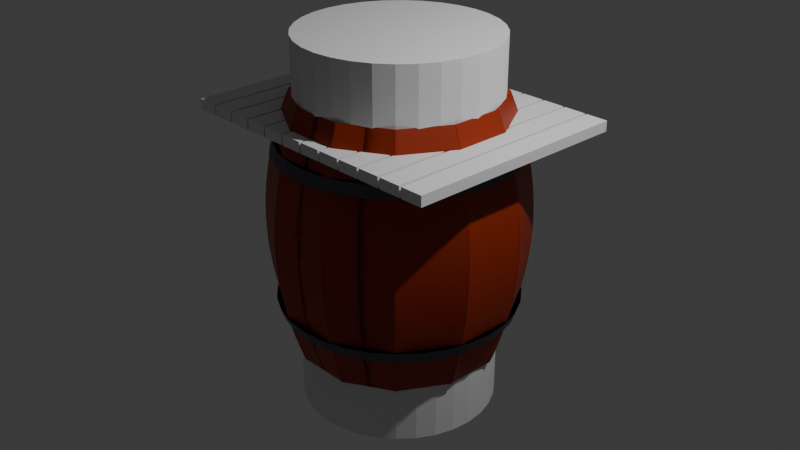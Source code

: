 # Source: Tonneau.blend  (saved by Blender 4.2.66; exported with 4.5.12 LTS)
import bpy
from mathutils import Matrix  # noqa: F401  (used for matrix-valued properties, if any)

bpy.ops.wm.read_factory_settings(use_empty=True)
scene = bpy.context.scene
scene.name = 'Scene'

# ---- collections
col_collection = bpy.data.collections.new('Collection'); scene.collection.children.link(col_collection)

# ---- materials (node trees are filled in below, after node groups)
mat_material = bpy.data.materials.new('Material')
mat_material.alpha_threshold = 0.0
mat_material.roughness = 0.5
mat_material.line_color = (0.0, 0.0, 0.0, 1.0)
mat_material_002 = bpy.data.materials.new('Material.002')
mat_material_001 = bpy.data.materials.new('Material.001')

# ---- material node trees
mat_material.use_nodes = True; mat_material.node_tree.nodes.clear()
_N = mat_material.node_tree.nodes; _L = mat_material.node_tree.links
n0 = _N.new('ShaderNodeOutputMaterial'); n0.name = 'Material Output'; n0.location = (300, 300)
n1 = _N.new('ShaderNodeBsdfPrincipled'); n1.name = 'Principled BSDF'; n1.location = (10, 300)
n1.inputs[0].default_value = (0.3185, 0.02416, 0.0006071, 1.0)
n1.inputs[3].default_value = 1.45
_L.new(n1.outputs[0], n0.inputs[0])
n0.is_active_output = True
mat_material_002.use_nodes = True; mat_material_002.node_tree.nodes.clear()
_N = mat_material_002.node_tree.nodes; _L = mat_material_002.node_tree.links
n0 = _N.new('ShaderNodeBsdfPrincipled'); n0.name = 'Principled BSDF'; n0.location = (10, 300)
n0.inputs[0].default_value = (0.3185, 0.02416, 0.0006071, 1.0)
n1 = _N.new('ShaderNodeOutputMaterial'); n1.name = 'Material Output'; n1.location = (300, 300)
_L.new(n0.outputs[0], n1.inputs[0])
n1.is_active_output = True
mat_material_001.use_nodes = True; mat_material_001.node_tree.nodes.clear()
_N = mat_material_001.node_tree.nodes; _L = mat_material_001.node_tree.links
n0 = _N.new('ShaderNodeBsdfPrincipled'); n0.name = 'Principled BSDF'; n0.location = (10, 300)
n0.inputs[0].default_value = (0.1282, 0.1213, 0.1548, 1.0)
n0.inputs[1].default_value = 80.0
n1 = _N.new('ShaderNodeOutputMaterial'); n1.name = 'Material Output'; n1.location = (300, 300)
_L.new(n0.outputs[0], n1.inputs[0])
n1.is_active_output = True

# ---- world
world_world = bpy.data.worlds.new('World'); scene.world = world_world
world_world.use_nodes = True; world_world.node_tree.nodes.clear()
_N = world_world.node_tree.nodes; _L = world_world.node_tree.links
n0 = _N.new('ShaderNodeOutputWorld'); n0.name = 'World Output'; n0.location = (300, 300)
n1 = _N.new('ShaderNodeBackground'); n1.name = 'Background'; n1.location = (10, 300)
n1.inputs[0].default_value = (0.05088, 0.05088, 0.05088, 1.0)
_L.new(n1.outputs[0], n0.inputs[0])
n0.is_active_output = True
world_world.color = (0.05088, 0.05088, 0.05088)
world_world.sun_shadow_jitter_overblur = 0.0

# ---- cameras
cam_camera = bpy.data.cameras.new('Camera')
cam_camera.clip_end = 100.0
cam_camera.ortho_scale = 7.314

# ---- lights
light_light = bpy.data.lights.new('Light', 'POINT')
light_light.energy = 1000.0
light_light.shadow_soft_size = 0.1

# ---- meshes
me_cube = bpy.data.meshes.new('Cube')
me_cube.from_pydata([(-0.2832, -1.225, 0.9043), (-0.2963, -1.221, -0.8865), (-0.2835, -1.305, 0.9051), (-0.2967, -1.305, -0.8868), (0.2832, -1.225, 0.9043), (0.2963, -1.221, -0.8865), (0.2835, -1.305, 0.9051), (0.2967, -1.305, -0.8868), (-0.2858, -1.224, 0.8764), (-0.2886, -1.223, 0.8487), (-0.2917, -1.222, 0.8208), (-0.2949, -1.221, 0.7926), (-0.2982, -1.221, 0.7641), (-0.3017, -1.22, 0.735), (-0.3052, -1.219, 0.7052), (-0.3088, -1.218, 0.6747), (-0.3124, -1.217, 0.6434), (-0.316, -1.216, 0.6112), (-0.3194, -1.215, 0.5781), (-0.3228, -1.214, 0.5441), (-0.3261, -1.213, 0.509), (-0.3292, -1.212, 0.4732), (-0.3323, -1.211, 0.437), (-0.3353, -1.21, 0.4005), (-0.3382, -1.209, 0.3636), (-0.3409, -1.208, 0.3264), (-0.3436, -1.208, 0.2888), (-0.346, -1.207, 0.2509), (-0.3482, -1.206, 0.2127), (-0.3501, -1.206, 0.1743), (-0.3517, -1.205, 0.1356), (-0.353, -1.205, 0.09682), (-0.3538, -1.205, 0.05797), (-0.3543, -1.205, 0.01914), (-0.3544, -1.205, -0.01958), (-0.3541, -1.205, -0.05813), (-0.3534, -1.205, -0.09641), (-0.3524, -1.205, -0.1344), (-0.3511, -1.206, -0.1719), (-0.3494, -1.206, -0.209), (-0.3474, -1.207, -0.2456), (-0.3452, -1.207, -0.2816), (-0.3428, -1.208, -0.317), (-0.3401, -1.209, -0.3518), (-0.3373, -1.21, -0.386), (-0.3343, -1.21, -0.4194), (-0.3312, -1.211, -0.4523), (-0.3281, -1.212, -0.4846), (-0.3249, -1.213, -0.5163), (-0.3217, -1.214, -0.5474), (-0.3185, -1.215, -0.578), (-0.3154, -1.216, -0.6081), (-0.3124, -1.217, -0.638), (-0.3095, -1.217, -0.6677), (-0.3068, -1.218, -0.6974), (-0.3043, -1.219, -0.7272), (-0.3021, -1.219, -0.7574), (-0.3002, -1.22, -0.7882), (-0.2985, -1.22, -0.8198), (-0.2973, -1.221, -0.8525), (0.2976, -1.305, -0.8529), (0.299, -1.305, -0.8203), (0.3006, -1.305, -0.7888), (0.3026, -1.305, -0.7581), (0.3049, -1.305, -0.7279), (0.3074, -1.305, -0.6982), (0.3102, -1.305, -0.6685), (0.3131, -1.305, -0.6389), (0.3162, -1.305, -0.6091), (0.3193, -1.305, -0.5789), (0.3226, -1.305, -0.5484), (0.3258, -1.305, -0.5172), (0.329, -1.305, -0.4855), (0.3322, -1.305, -0.4532), (0.3353, -1.305, -0.4203), (0.3384, -1.305, -0.3868), (0.3413, -1.305, -0.3526), (0.344, -1.305, -0.3178), (0.3465, -1.305, -0.2823), (0.3487, -1.305, -0.2462), (0.3507, -1.305, -0.2095), (0.3524, -1.305, -0.1723), (0.3538, -1.305, -0.1347), (0.3549, -1.305, -0.09664), (0.3556, -1.305, -0.05825), (0.3559, -1.305, -0.0196), (0.3558, -1.305, 0.01923), (0.3553, -1.305, 0.05817), (0.3545, -1.305, 0.09713), (0.3532, -1.305, 0.136), (0.3515, -1.305, 0.1748), (0.3495, -1.305, 0.2133), (0.3473, -1.305, 0.2516), (0.3448, -1.305, 0.2895), (0.3421, -1.305, 0.3272), (0.3393, -1.305, 0.3645), (0.3363, -1.305, 0.4014), (0.3333, -1.305, 0.438), (0.3302, -1.305, 0.4742), (0.327, -1.305, 0.5101), (0.3237, -1.305, 0.5451), (0.3203, -1.305, 0.5792), (0.3167, -1.305, 0.6124), (0.3131, -1.305, 0.6446), (0.3095, -1.305, 0.6759), (0.3059, -1.305, 0.7064), (0.3023, -1.305, 0.7361), (0.2988, -1.305, 0.7652), (0.2954, -1.305, 0.7937), (0.2921, -1.305, 0.8218), (0.289, -1.305, 0.8496), (0.2862, -1.305, 0.8773), (-0.2862, -1.305, 0.8773), (-0.289, -1.305, 0.8496), (-0.2921, -1.305, 0.8218), (-0.2954, -1.305, 0.7937), (-0.2988, -1.305, 0.7652), (-0.3023, -1.305, 0.7361), (-0.3059, -1.305, 0.7064), (-0.3095, -1.305, 0.6759), (-0.3131, -1.305, 0.6446), (-0.3167, -1.305, 0.6124), (-0.3203, -1.305, 0.5792), (-0.3237, -1.305, 0.5451), (-0.327, -1.305, 0.5101), (-0.3302, -1.305, 0.4742), (-0.3333, -1.305, 0.438), (-0.3363, -1.305, 0.4014), (-0.3393, -1.305, 0.3645), (-0.3421, -1.305, 0.3272), (-0.3448, -1.305, 0.2895), (-0.3473, -1.305, 0.2516), (-0.3495, -1.305, 0.2133), (-0.3515, -1.305, 0.1748), (-0.3532, -1.305, 0.136), (-0.3545, -1.305, 0.09713), (-0.3553, -1.305, 0.05817), (-0.3558, -1.305, 0.01923), (-0.3559, -1.305, -0.0196), (-0.3556, -1.305, -0.05825), (-0.3549, -1.305, -0.09664), (-0.3538, -1.305, -0.1347), (-0.3524, -1.305, -0.1723), (-0.3507, -1.305, -0.2095), (-0.3487, -1.305, -0.2462), (-0.3465, -1.305, -0.2823), (-0.344, -1.305, -0.3178), (-0.3413, -1.305, -0.3526), (-0.3384, -1.305, -0.3868), (-0.3353, -1.305, -0.4203), (-0.3322, -1.305, -0.4532), (-0.329, -1.305, -0.4855), (-0.3258, -1.305, -0.5172), (-0.3226, -1.305, -0.5484), (-0.3193, -1.305, -0.5789), (-0.3162, -1.305, -0.6091), (-0.3131, -1.305, -0.6389), (-0.3102, -1.305, -0.6685), (-0.3074, -1.305, -0.6982), (-0.3049, -1.305, -0.7279), (-0.3026, -1.305, -0.7581), (-0.3006, -1.305, -0.7888), (-0.299, -1.305, -0.8203), (-0.2976, -1.305, -0.8529), (0.2858, -1.224, 0.8764), (0.2886, -1.223, 0.8487), (0.2917, -1.222, 0.8208), (0.2949, -1.221, 0.7926), (0.2982, -1.221, 0.7641), (0.3017, -1.22, 0.735), (0.3052, -1.219, 0.7052), (0.3088, -1.218, 0.6747), (0.3124, -1.217, 0.6434), (0.316, -1.216, 0.6112), (0.3194, -1.215, 0.5781), (0.3228, -1.214, 0.5441), (0.3261, -1.213, 0.509), (0.3292, -1.212, 0.4732), (0.3323, -1.211, 0.437), (0.3353, -1.21, 0.4005), (0.3382, -1.209, 0.3636), (0.3409, -1.208, 0.3264), (0.3436, -1.208, 0.2888), (0.346, -1.207, 0.2509), (0.3482, -1.206, 0.2127), (0.3501, -1.206, 0.1743), (0.3517, -1.205, 0.1356), (0.353, -1.205, 0.09682), (0.3538, -1.205, 0.05797), (0.3543, -1.205, 0.01914), (0.3544, -1.205, -0.01958), (0.3541, -1.205, -0.05813), (0.3534, -1.205, -0.09641), (0.3524, -1.205, -0.1344), (0.3511, -1.206, -0.1719), (0.3494, -1.206, -0.209), (0.3474, -1.207, -0.2456), (0.3452, -1.207, -0.2816), (0.3428, -1.208, -0.317), (0.3401, -1.209, -0.3518), (0.3373, -1.21, -0.386), (0.3343, -1.21, -0.4194), (0.3312, -1.211, -0.4523), (0.3281, -1.212, -0.4846), (0.3249, -1.213, -0.5163), (0.3217, -1.214, -0.5474), (0.3185, -1.215, -0.578), (0.3154, -1.216, -0.6081), (0.3124, -1.217, -0.638), (0.3095, -1.217, -0.6677), (0.3068, -1.218, -0.6974), (0.3043, -1.219, -0.7272), (0.3021, -1.219, -0.7574), (0.3002, -1.22, -0.7882), (0.2985, -1.22, -0.8198), (0.2973, -1.221, -0.8525)], [], [(0, 4, 6, 2), (112, 2, 6, 111), (111, 6, 4, 164), (5, 1, 3, 7), (8, 0, 2, 112), (164, 4, 0, 8), (5, 215, 59, 1), (215, 214, 58, 59), (214, 213, 57, 58), (213, 212, 56, 57), (212, 211, 55, 56), (211, 210, 54, 55), (210, 209, 53, 54), (209, 208, 52, 53), (208, 207, 51, 52), (207, 206, 50, 51), (206, 205, 49, 50), (205, 204, 48, 49), (204, 203, 47, 48), (203, 202, 46, 47), (202, 201, 45, 46), (201, 200, 44, 45), (200, 199, 43, 44), (199, 198, 42, 43), (198, 197, 41, 42), (197, 196, 40, 41), (196, 195, 39, 40), (195, 194, 38, 39), (194, 193, 37, 38), (193, 192, 36, 37), (192, 191, 35, 36), (191, 190, 34, 35), (190, 189, 33, 34), (189, 188, 32, 33), (188, 187, 31, 32), (187, 186, 30, 31), (186, 185, 29, 30), (185, 184, 28, 29), (184, 183, 27, 28), (183, 182, 26, 27), (182, 181, 25, 26), (181, 180, 24, 25), (180, 179, 23, 24), (179, 178, 22, 23), (178, 177, 21, 22), (177, 176, 20, 21), (176, 175, 19, 20), (175, 174, 18, 19), (174, 173, 17, 18), (173, 172, 16, 17), (172, 171, 15, 16), (171, 170, 14, 15), (170, 169, 13, 14), (169, 168, 12, 13), (168, 167, 11, 12), (167, 166, 10, 11), (166, 165, 9, 10), (165, 164, 8, 9), (1, 59, 163, 3), (59, 58, 162, 163), (58, 57, 161, 162), (57, 56, 160, 161), (56, 55, 159, 160), (55, 54, 158, 159), (54, 53, 157, 158), (53, 52, 156, 157), (52, 51, 155, 156), (51, 50, 154, 155), (50, 49, 153, 154), (49, 48, 152, 153), (48, 47, 151, 152), (47, 46, 150, 151), (46, 45, 149, 150), (45, 44, 148, 149), (44, 43, 147, 148), (43, 42, 146, 147), (42, 41, 145, 146), (41, 40, 144, 145), (40, 39, 143, 144), (39, 38, 142, 143), (38, 37, 141, 142), (37, 36, 140, 141), (36, 35, 139, 140), (35, 34, 138, 139), (34, 33, 137, 138), (33, 32, 136, 137), (32, 31, 135, 136), (31, 30, 134, 135), (30, 29, 133, 134), (29, 28, 132, 133), (28, 27, 131, 132), (27, 26, 130, 131), (26, 25, 129, 130), (25, 24, 128, 129), (24, 23, 127, 128), (23, 22, 126, 127), (22, 21, 125, 126), (21, 20, 124, 125), (20, 19, 123, 124), (19, 18, 122, 123), (18, 17, 121, 122), (17, 16, 120, 121), (16, 15, 119, 120), (15, 14, 118, 119), (14, 13, 117, 118), (13, 12, 116, 117), (12, 11, 115, 116), (11, 10, 114, 115), (10, 9, 113, 114), (9, 8, 112, 113), (7, 60, 215, 5), (60, 61, 214, 215), (61, 62, 213, 214), (62, 63, 212, 213), (63, 64, 211, 212), (64, 65, 210, 211), (65, 66, 209, 210), (66, 67, 208, 209), (67, 68, 207, 208), (68, 69, 206, 207), (69, 70, 205, 206), (70, 71, 204, 205), (71, 72, 203, 204), (72, 73, 202, 203), (73, 74, 201, 202), (74, 75, 200, 201), (75, 76, 199, 200), (76, 77, 198, 199), (77, 78, 197, 198), (78, 79, 196, 197), (79, 80, 195, 196), (80, 81, 194, 195), (81, 82, 193, 194), (82, 83, 192, 193), (83, 84, 191, 192), (84, 85, 190, 191), (85, 86, 189, 190), (86, 87, 188, 189), (87, 88, 187, 188), (88, 89, 186, 187), (89, 90, 185, 186), (90, 91, 184, 185), (91, 92, 183, 184), (92, 93, 182, 183), (93, 94, 181, 182), (94, 95, 180, 181), (95, 96, 179, 180), (96, 97, 178, 179), (97, 98, 177, 178), (98, 99, 176, 177), (99, 100, 175, 176), (100, 101, 174, 175), (101, 102, 173, 174), (102, 103, 172, 173), (103, 104, 171, 172), (104, 105, 170, 171), (105, 106, 169, 170), (106, 107, 168, 169), (107, 108, 167, 168), (108, 109, 166, 167), (109, 110, 165, 166), (110, 111, 164, 165), (3, 163, 60, 7), (163, 162, 61, 60), (162, 161, 62, 61), (161, 160, 63, 62), (160, 159, 64, 63), (159, 158, 65, 64), (158, 157, 66, 65), (157, 156, 67, 66), (156, 155, 68, 67), (155, 154, 69, 68), (154, 153, 70, 69), (153, 152, 71, 70), (152, 151, 72, 71), (151, 150, 73, 72), (150, 149, 74, 73), (149, 148, 75, 74), (148, 147, 76, 75), (147, 146, 77, 76), (146, 145, 78, 77), (145, 144, 79, 78), (144, 143, 80, 79), (143, 142, 81, 80), (142, 141, 82, 81), (141, 140, 83, 82), (140, 139, 84, 83), (139, 138, 85, 84), (138, 137, 86, 85), (137, 136, 87, 86), (136, 135, 88, 87), (135, 134, 89, 88), (134, 133, 90, 89), (133, 132, 91, 90), (132, 131, 92, 91), (131, 130, 93, 92), (130, 129, 94, 93), (129, 128, 95, 94), (128, 127, 96, 95), (127, 126, 97, 96), (126, 125, 98, 97), (125, 124, 99, 98), (124, 123, 100, 99), (123, 122, 101, 100), (122, 121, 102, 101), (121, 120, 103, 102), (120, 119, 104, 103), (119, 118, 105, 104), (118, 117, 106, 105), (117, 116, 107, 106), (116, 115, 108, 107), (115, 114, 109, 108), (114, 113, 110, 109), (113, 112, 111, 110)])
_uv = me_cube.uv_layers.new(name='UVMap')
_uv.uv.foreach_set('vector', [0.625, 0.5, 0.875, 0.5, 0.875, 0.75, 0.625, 0.75, 0.6203, 0.75, 0.625, 0.75, 0.625, 1.0, 0.6203, 1.0, 0.6203, 0.0, 0.625, 0.0, 0.625, 0.25, 0.6203, 0.25, 0.125, 0.5, 0.375, 0.5, 0.375, 0.75, 0.125, 0.75, 0.6203, 0.5, 0.625, 0.5, 0.625, 0.75, 0.6203, 0.75, 0.6203, 0.25, 0.625, 0.25, 0.625, 0.5, 0.6203, 0.5, 0.375, 0.25, 0.3797, 0.25, 0.3797, 0.5, 0.375, 0.5, 0.3797, 0.25, 0.3844, 0.25, 0.3844, 0.5, 0.3797, 0.5, 0.3844, 0.25, 0.3892, 0.25, 0.3892, 0.5, 0.3844, 0.5, 0.3892, 0.25, 0.3939, 0.25, 0.3939, 0.5, 0.3892, 0.5, 0.3939, 0.25, 0.3986, 0.25, 0.3986, 0.5, 0.3939, 0.5, 0.3986, 0.25, 0.4033, 0.25, 0.4033, 0.5, 0.3986, 0.5, 0.4033, 0.25, 0.408, 0.25, 0.408, 0.5, 0.4033, 0.5, 0.408, 0.25, 0.4127, 0.25, 0.4127, 0.5, 0.408, 0.5, 0.4127, 0.25, 0.4175, 0.25, 0.4175, 0.5, 0.4127, 0.5, 0.4175, 0.25, 0.4222, 0.25, 0.4222, 0.5, 0.4175, 0.5, 0.4222, 0.25, 0.4269, 0.25, 0.4269, 0.5, 0.4222, 0.5, 0.4269, 0.25, 0.4316, 0.25, 0.4316, 0.5, 0.4269, 0.5, 0.4316, 0.25, 0.4363, 0.25, 0.4363, 0.5, 0.4316, 0.5, 0.4363, 0.25, 0.441, 0.25, 0.441, 0.5, 0.4363, 0.5, 0.441, 0.25, 0.4458, 0.25, 0.4458, 0.5, 0.441, 0.5, 0.4458, 0.25, 0.4505, 0.25, 0.4505, 0.5, 0.4458, 0.5, 0.4505, 0.25, 0.4552, 0.25, 0.4552, 0.5, 0.4505, 0.5, 0.4552, 0.25, 0.4599, 0.25, 0.4599, 0.5, 0.4552, 0.5, 0.4599, 0.25, 0.4646, 0.25, 0.4646, 0.5, 0.4599, 0.5, 0.4646, 0.25, 0.4693, 0.25, 0.4693, 0.5, 0.4646, 0.5, 0.4693, 0.25, 0.4741, 0.25, 0.4741, 0.5, 0.4693, 0.5, 0.4741, 0.25, 0.4788, 0.25, 0.4788, 0.5, 0.4741, 0.5, 0.4788, 0.25, 0.4835, 0.25, 0.4835, 0.5, 0.4788, 0.5, 0.4835, 0.25, 0.4882, 0.25, 0.4882, 0.5, 0.4835, 0.5, 0.4882, 0.25, 0.4929, 0.25, 0.4929, 0.5, 0.4882, 0.5, 0.4929, 0.25, 0.4976, 0.25, 0.4976, 0.5, 0.4929, 0.5, 0.4976, 0.25, 0.5024, 0.25, 0.5024, 0.5, 0.4976, 0.5, 0.5024, 0.25, 0.5071, 0.25, 0.5071, 0.5, 0.5024, 0.5, 0.5071, 0.25, 0.5118, 0.25, 0.5118, 0.5, 0.5071, 0.5, 0.5118, 0.25, 0.5165, 0.25, 0.5165, 0.5, 0.5118, 0.5, 0.5165, 0.25, 0.5212, 0.25, 0.5212, 0.5, 0.5165, 0.5, 0.5212, 0.25, 0.5259, 0.25, 0.5259, 0.5, 0.5212, 0.5, 0.5259, 0.25, 0.5307, 0.25, 0.5307, 0.5, 0.5259, 0.5, 0.5307, 0.25, 0.5354, 0.25, 0.5354, 0.5, 0.5307, 0.5, 0.5354, 0.25, 0.5401, 0.25, 0.5401, 0.5, 0.5354, 0.5, 0.5401, 0.25, 0.5448, 0.25, 0.5448, 0.5, 0.5401, 0.5, 0.5448, 0.25, 0.5495, 0.25, 0.5495, 0.5, 0.5448, 0.5, 0.5495, 0.25, 0.5542, 0.25, 0.5542, 0.5, 0.5495, 0.5, 0.5542, 0.25, 0.559, 0.25, 0.559, 0.5, 0.5542, 0.5, 0.559, 0.25, 0.5637, 0.25, 0.5637, 0.5, 0.559, 0.5, 0.5637, 0.25, 0.5684, 0.25, 0.5684, 0.5, 0.5637, 0.5, 0.5684, 0.25, 0.5731, 0.25, 0.5731, 0.5, 0.5684, 0.5, 0.5731, 0.25, 0.5778, 0.25, 0.5778, 0.5, 0.5731, 0.5, 0.5778, 0.25, 0.5825, 0.25, 0.5825, 0.5, 0.5778, 0.5, 0.5825, 0.25, 0.5873, 0.25, 0.5873, 0.5, 0.5825, 0.5, 0.5873, 0.25, 0.592, 0.25, 0.592, 0.5, 0.5873, 0.5, 0.592, 0.25, 0.5967, 0.25, 0.5967, 0.5, 0.592, 0.5, 0.5967, 0.25, 0.6014, 0.25, 0.6014, 0.5, 0.5967, 0.5, 0.6014, 0.25, 0.6061, 0.25, 0.6061, 0.5, 0.6014, 0.5, 0.6061, 0.25, 0.6108, 0.25, 0.6108, 0.5, 0.6061, 0.5, 0.6108, 0.25, 0.6156, 0.25, 0.6156, 0.5, 0.6108, 0.5, 0.6156, 0.25, 0.6203, 0.25, 0.6203, 0.5, 0.6156, 0.5, 0.375, 0.5, 0.3797, 0.5, 0.3797, 0.75, 0.375, 0.75, 0.3797, 0.5, 0.3844, 0.5, 0.3844, 0.75, 0.3797, 0.75, 0.3844, 0.5, 0.3892, 0.5, 0.3892, 0.75, 0.3844, 0.75, 0.3892, 0.5, 0.3939, 0.5, 0.3939, 0.75, 0.3892, 0.75, 0.3939, 0.5, 0.3986, 0.5, 0.3986, 0.75, 0.3939, 0.75, 0.3986, 0.5, 0.4033, 0.5, 0.4033, 0.75, 0.3986, 0.75, 0.4033, 0.5, 0.408, 0.5, 0.408, 0.75, 0.4033, 0.75, 0.408, 0.5, 0.4127, 0.5, 0.4127, 0.75, 0.408, 0.75, 0.4127, 0.5, 0.4175, 0.5, 0.4175, 0.75, 0.4127, 0.75, 0.4175, 0.5, 0.4222, 0.5, 0.4222, 0.75, 0.4175, 0.75, 0.4222, 0.5, 0.4269, 0.5, 0.4269, 0.75, 0.4222, 0.75, 0.4269, 0.5, 0.4316, 0.5, 0.4316, 0.75, 0.4269, 0.75, 0.4316, 0.5, 0.4363, 0.5, 0.4363, 0.75, 0.4316, 0.75, 0.4363, 0.5, 0.441, 0.5, 0.441, 0.75, 0.4363, 0.75, 0.441, 0.5, 0.4458, 0.5, 0.4458, 0.75, 0.441, 0.75, 0.4458, 0.5, 0.4505, 0.5, 0.4505, 0.75, 0.4458, 0.75, 0.4505, 0.5, 0.4552, 0.5, 0.4552, 0.75, 0.4505, 0.75, 0.4552, 0.5, 0.4599, 0.5, 0.4599, 0.75, 0.4552, 0.75, 0.4599, 0.5, 0.4646, 0.5, 0.4646, 0.75, 0.4599, 0.75, 0.4646, 0.5, 0.4693, 0.5, 0.4693, 0.75, 0.4646, 0.75, 0.4693, 0.5, 0.4741, 0.5, 0.4741, 0.75, 0.4693, 0.75, 0.4741, 0.5, 0.4788, 0.5, 0.4788, 0.75, 0.4741, 0.75, 0.4788, 0.5, 0.4835, 0.5, 0.4835, 0.75, 0.4788, 0.75, 0.4835, 0.5, 0.4882, 0.5, 0.4882, 0.75, 0.4835, 0.75, 0.4882, 0.5, 0.4929, 0.5, 0.4929, 0.75, 0.4882, 0.75, 0.4929, 0.5, 0.4976, 0.5, 0.4976, 0.75, 0.4929, 0.75, 0.4976, 0.5, 0.5024, 0.5, 0.5024, 0.75, 0.4976, 0.75, 0.5024, 0.5, 0.5071, 0.5, 0.5071, 0.75, 0.5024, 0.75, 0.5071, 0.5, 0.5118, 0.5, 0.5118, 0.75, 0.5071, 0.75, 0.5118, 0.5, 0.5165, 0.5, 0.5165, 0.75, 0.5118, 0.75, 0.5165, 0.5, 0.5212, 0.5, 0.5212, 0.75, 0.5165, 0.75, 0.5212, 0.5, 0.5259, 0.5, 0.5259, 0.75, 0.5212, 0.75, 0.5259, 0.5, 0.5307, 0.5, 0.5307, 0.75, 0.5259, 0.75, 0.5307, 0.5, 0.5354, 0.5, 0.5354, 0.75, 0.5307, 0.75, 0.5354, 0.5, 0.5401, 0.5, 0.5401, 0.75, 0.5354, 0.75, 0.5401, 0.5, 0.5448, 0.5, 0.5448, 0.75, 0.5401, 0.75, 0.5448, 0.5, 0.5495, 0.5, 0.5495, 0.75, 0.5448, 0.75, 0.5495, 0.5, 0.5542, 0.5, 0.5542, 0.75, 0.5495, 0.75, 0.5542, 0.5, 0.559, 0.5, 0.559, 0.75, 0.5542, 0.75, 0.559, 0.5, 0.5637, 0.5, 0.5637, 0.75, 0.559, 0.75, 0.5637, 0.5, 0.5684, 0.5, 0.5684, 0.75, 0.5637, 0.75, 0.5684, 0.5, 0.5731, 0.5, 0.5731, 0.75, 0.5684, 0.75, 0.5731, 0.5, 0.5778, 0.5, 0.5778, 0.75, 0.5731, 0.75, 0.5778, 0.5, 0.5825, 0.5, 0.5825, 0.75, 0.5778, 0.75, 0.5825, 0.5, 0.5873, 0.5, 0.5873, 0.75, 0.5825, 0.75, 0.5873, 0.5, 0.592, 0.5, 0.592, 0.75, 0.5873, 0.75, 0.592, 0.5, 0.5967, 0.5, 0.5967, 0.75, 0.592, 0.75, 0.5967, 0.5, 0.6014, 0.5, 0.6014, 0.75, 0.5967, 0.75, 0.6014, 0.5, 0.6061, 0.5, 0.6061, 0.75, 0.6014, 0.75, 0.6061, 0.5, 0.6108, 0.5, 0.6108, 0.75, 0.6061, 0.75, 0.6108, 0.5, 0.6156, 0.5, 0.6156, 0.75, 0.6108, 0.75, 0.6156, 0.5, 0.6203, 0.5, 0.6203, 0.75, 0.6156, 0.75, 0.375, 0.0, 0.3797, 0.0, 0.3797, 0.25, 0.375, 0.25, 0.3797, 0.0, 0.3844, 0.0, 0.3844, 0.25, 0.3797, 0.25, 0.3844, 0.0, 0.3892, 0.0, 0.3892, 0.25, 0.3844, 0.25, 0.3892, 0.0, 0.3939, 0.0, 0.3939, 0.25, 0.3892, 0.25, 0.3939, 0.0, 0.3986, 0.0, 0.3986, 0.25, 0.3939, 0.25, 0.3986, 0.0, 0.4033, 0.0, 0.4033, 0.25, 0.3986, 0.25, 0.4033, 0.0, 0.408, 0.0, 0.408, 0.25, 0.4033, 0.25, 0.408, 0.0, 0.4127, 0.0, 0.4127, 0.25, 0.408, 0.25, 0.4127, 0.0, 0.4175, 0.0, 0.4175, 0.25, 0.4127, 0.25, 0.4175, 0.0, 0.4222, 0.0, 0.4222, 0.25, 0.4175, 0.25, 0.4222, 0.0, 0.4269, 0.0, 0.4269, 0.25, 0.4222, 0.25, 0.4269, 0.0, 0.4316, 0.0, 0.4316, 0.25, 0.4269, 0.25, 0.4316, 0.0, 0.4363, 0.0, 0.4363, 0.25, 0.4316, 0.25, 0.4363, 0.0, 0.441, 0.0, 0.441, 0.25, 0.4363, 0.25, 0.441, 0.0, 0.4458, 0.0, 0.4458, 0.25, 0.441, 0.25, 0.4458, 0.0, 0.4505, 0.0, 0.4505, 0.25, 0.4458, 0.25, 0.4505, 0.0, 0.4552, 0.0, 0.4552, 0.25, 0.4505, 0.25, 0.4552, 0.0, 0.4599, 0.0, 0.4599, 0.25, 0.4552, 0.25, 0.4599, 0.0, 0.4646, 0.0, 0.4646, 0.25, 0.4599, 0.25, 0.4646, 0.0, 0.4693, 0.0, 0.4693, 0.25, 0.4646, 0.25, 0.4693, 0.0, 0.4741, 0.0, 0.4741, 0.25, 0.4693, 0.25, 0.4741, 0.0, 0.4788, 0.0, 0.4788, 0.25, 0.4741, 0.25, 0.4788, 0.0, 0.4835, 0.0, 0.4835, 0.25, 0.4788, 0.25, 0.4835, 0.0, 0.4882, 0.0, 0.4882, 0.25, 0.4835, 0.25, 0.4882, 0.0, 0.4929, 0.0, 0.4929, 0.25, 0.4882, 0.25, 0.4929, 0.0, 0.4976, 0.0, 0.4976, 0.25, 0.4929, 0.25, 0.4976, 0.0, 0.5024, 0.0, 0.5024, 0.25, 0.4976, 0.25, 0.5024, 0.0, 0.5071, 0.0, 0.5071, 0.25, 0.5024, 0.25, 0.5071, 0.0, 0.5118, 0.0, 0.5118, 0.25, 0.5071, 0.25, 0.5118, 0.0, 0.5165, 0.0, 0.5165, 0.25, 0.5118, 0.25, 0.5165, 0.0, 0.5212, 0.0, 0.5212, 0.25, 0.5165, 0.25, 0.5212, 0.0, 0.5259, 0.0, 0.5259, 0.25, 0.5212, 0.25, 0.5259, 0.0, 0.5307, 0.0, 0.5307, 0.25, 0.5259, 0.25, 0.5307, 0.0, 0.5354, 0.0, 0.5354, 0.25, 0.5307, 0.25, 0.5354, 0.0, 0.5401, 0.0, 0.5401, 0.25, 0.5354, 0.25, 0.5401, 0.0, 0.5448, 0.0, 0.5448, 0.25, 0.5401, 0.25, 0.5448, 0.0, 0.5495, 0.0, 0.5495, 0.25, 0.5448, 0.25, 0.5495, 0.0, 0.5542, 0.0, 0.5542, 0.25, 0.5495, 0.25, 0.5542, 0.0, 0.559, 0.0, 0.559, 0.25, 0.5542, 0.25, 0.559, 0.0, 0.5637, 0.0, 0.5637, 0.25, 0.559, 0.25, 0.5637, 0.0, 0.5684, 0.0, 0.5684, 0.25, 0.5637, 0.25, 0.5684, 0.0, 0.5731, 0.0, 0.5731, 0.25, 0.5684, 0.25, 0.5731, 0.0, 0.5778, 0.0, 0.5778, 0.25, 0.5731, 0.25, 0.5778, 0.0, 0.5825, 0.0, 0.5825, 0.25, 0.5778, 0.25, 0.5825, 0.0, 0.5873, 0.0, 0.5873, 0.25, 0.5825, 0.25, 0.5873, 0.0, 0.592, 0.0, 0.592, 0.25, 0.5873, 0.25, 0.592, 0.0, 0.5967, 0.0, 0.5967, 0.25, 0.592, 0.25, 0.5967, 0.0, 0.6014, 0.0, 0.6014, 0.25, 0.5967, 0.25, 0.6014, 0.0, 0.6061, 0.0, 0.6061, 0.25, 0.6014, 0.25, 0.6061, 0.0, 0.6108, 0.0, 0.6108, 0.25, 0.6061, 0.25, 0.6108, 0.0, 0.6156, 0.0, 0.6156, 0.25, 0.6108, 0.25, 0.6156, 0.0, 0.6203, 0.0, 0.6203, 0.25, 0.6156, 0.25, 0.375, 0.75, 0.3797, 0.75, 0.3797, 1.0, 0.375, 1.0, 0.3797, 0.75, 0.3844, 0.75, 0.3844, 1.0, 0.3797, 1.0, 0.3844, 0.75, 0.3892, 0.75, 0.3892, 1.0, 0.3844, 1.0, 0.3892, 0.75, 0.3939, 0.75, 0.3939, 1.0, 0.3892, 1.0, 0.3939, 0.75, 0.3986, 0.75, 0.3986, 1.0, 0.3939, 1.0, 0.3986, 0.75, 0.4033, 0.75, 0.4033, 1.0, 0.3986, 1.0, 0.4033, 0.75, 0.408, 0.75, 0.408, 1.0, 0.4033, 1.0, 0.408, 0.75, 0.4127, 0.75, 0.4127, 1.0, 0.408, 1.0, 0.4127, 0.75, 0.4175, 0.75, 0.4175, 1.0, 0.4127, 1.0, 0.4175, 0.75, 0.4222, 0.75, 0.4222, 1.0, 0.4175, 1.0, 0.4222, 0.75, 0.4269, 0.75, 0.4269, 1.0, 0.4222, 1.0, 0.4269, 0.75, 0.4316, 0.75, 0.4316, 1.0, 0.4269, 1.0, 0.4316, 0.75, 0.4363, 0.75, 0.4363, 1.0, 0.4316, 1.0, 0.4363, 0.75, 0.441, 0.75, 0.441, 1.0, 0.4363, 1.0, 0.441, 0.75, 0.4458, 0.75, 0.4458, 1.0, 0.441, 1.0, 0.4458, 0.75, 0.4505, 0.75, 0.4505, 1.0, 0.4458, 1.0, 0.4505, 0.75, 0.4552, 0.75, 0.4552, 1.0, 0.4505, 1.0, 0.4552, 0.75, 0.4599, 0.75, 0.4599, 1.0, 0.4552, 1.0, 0.4599, 0.75, 0.4646, 0.75, 0.4646, 1.0, 0.4599, 1.0, 0.4646, 0.75, 0.4693, 0.75, 0.4693, 1.0, 0.4646, 1.0, 0.4693, 0.75, 0.4741, 0.75, 0.4741, 1.0, 0.4693, 1.0, 0.4741, 0.75, 0.4788, 0.75, 0.4788, 1.0, 0.4741, 1.0, 0.4788, 0.75, 0.4835, 0.75, 0.4835, 1.0, 0.4788, 1.0, 0.4835, 0.75, 0.4882, 0.75, 0.4882, 1.0, 0.4835, 1.0, 0.4882, 0.75, 0.4929, 0.75, 0.4929, 1.0, 0.4882, 1.0, 0.4929, 0.75, 0.4976, 0.75, 0.4976, 1.0, 0.4929, 1.0, 0.4976, 0.75, 0.5024, 0.75, 0.5024, 1.0, 0.4976, 1.0, 0.5024, 0.75, 0.5071, 0.75, 0.5071, 1.0, 0.5024, 1.0, 0.5071, 0.75, 0.5118, 0.75, 0.5118, 1.0, 0.5071, 1.0, 0.5118, 0.75, 0.5165, 0.75, 0.5165, 1.0, 0.5118, 1.0, 0.5165, 0.75, 0.5212, 0.75, 0.5212, 1.0, 0.5165, 1.0, 0.5212, 0.75, 0.5259, 0.75, 0.5259, 1.0, 0.5212, 1.0, 0.5259, 0.75, 0.5307, 0.75, 0.5307, 1.0, 0.5259, 1.0, 0.5307, 0.75, 0.5354, 0.75, 0.5354, 1.0, 0.5307, 1.0, 0.5354, 0.75, 0.5401, 0.75, 0.5401, 1.0, 0.5354, 1.0, 0.5401, 0.75, 0.5448, 0.75, 0.5448, 1.0, 0.5401, 1.0, 0.5448, 0.75, 0.5495, 0.75, 0.5495, 1.0, 0.5448, 1.0, 0.5495, 0.75, 0.5542, 0.75, 0.5542, 1.0, 0.5495, 1.0, 0.5542, 0.75, 0.559, 0.75, 0.559, 1.0, 0.5542, 1.0, 0.559, 0.75, 0.5637, 0.75, 0.5637, 1.0, 0.559, 1.0, 0.5637, 0.75, 0.5684, 0.75, 0.5684, 1.0, 0.5637, 1.0, 0.5684, 0.75, 0.5731, 0.75, 0.5731, 1.0, 0.5684, 1.0, 0.5731, 0.75, 0.5778, 0.75, 0.5778, 1.0, 0.5731, 1.0, 0.5778, 0.75, 0.5825, 0.75, 0.5825, 1.0, 0.5778, 1.0, 0.5825, 0.75, 0.5873, 0.75, 0.5873, 1.0, 0.5825, 1.0, 0.5873, 0.75, 0.592, 0.75, 0.592, 1.0, 0.5873, 1.0, 0.592, 0.75, 0.5967, 0.75, 0.5967, 1.0, 0.592, 1.0, 0.5967, 0.75, 0.6014, 0.75, 0.6014, 1.0, 0.5967, 1.0, 0.6014, 0.75, 0.6061, 0.75, 0.6061, 1.0, 0.6014, 1.0, 0.6061, 0.75, 0.6108, 0.75, 0.6108, 1.0, 0.6061, 1.0, 0.6108, 0.75, 0.6156, 0.75, 0.6156, 1.0, 0.6108, 1.0, 0.6156, 0.75, 0.6203, 0.75, 0.6203, 1.0, 0.6156, 1.0])
me_cube.materials.append(mat_material)
me_cube.use_mirror_vertex_groups = False
me_cube.update()
me_cube_002 = bpy.data.meshes.new('Cube.002')
me_cube_002.from_pydata([(-1.333, 1.222, 1.065), (-1.333, 1.222, 1.174), (-1.333, -1.222, 1.065), (-1.333, -1.222, 1.174), (-1.572, 1.222, 1.065), (-1.572, 1.222, 1.174), (-1.572, -1.222, 1.065), (-1.572, -1.222, 1.174)], [], [(0, 1, 3, 2), (2, 3, 7, 6), (6, 7, 5, 4), (4, 5, 1, 0), (2, 6, 4, 0), (7, 3, 1, 5)])
_uv = me_cube_002.uv_layers.new(name='UVMap')
_uv.uv.foreach_set('vector', [0.375, 0.0, 0.625, 0.0, 0.625, 0.25, 0.375, 0.25, 0.375, 0.25, 0.625, 0.25, 0.625, 0.5, 0.375, 0.5, 0.375, 0.5, 0.625, 0.5, 0.625, 0.75, 0.375, 0.75, 0.375, 0.75, 0.625, 0.75, 0.625, 1.0, 0.375, 1.0, 0.125, 0.5, 0.375, 0.5, 0.375, 0.75, 0.125, 0.75, 0.625, 0.5, 0.875, 0.5, 0.875, 0.75, 0.625, 0.75])
me_cube_002.update()
me_cylinder_001 = bpy.data.meshes.new('Cylinder.001')
me_cylinder_001.from_pydata([(-0.001688, 1.059, 1.098), (-0.001688, 1.059, 1.31), (0.2088, 1.039, 1.098), (0.2088, 1.039, 1.31), (0.4112, 0.9773, 1.098), (0.4112, 0.9773, 1.31), (0.5978, 0.8775, 1.098), (0.5978, 0.8775, 1.31), (0.7613, 0.7434, 1.098), (0.7613, 0.7434, 1.31), (0.8955, 0.5799, 1.098), (0.8955, 0.5799, 1.31), (0.9952, 0.3933, 1.098), (0.9952, 0.3933, 1.31), (1.057, 0.1909, 1.098), (1.057, 0.1909, 1.31), (1.077, -0.0196, 1.098), (1.077, -0.0196, 1.31), (1.057, -0.2301, 1.098), (1.057, -0.2301, 1.31), (0.9952, -0.4325, 1.098), (0.9952, -0.4325, 1.31), (0.8955, -0.619, 1.098), (0.8955, -0.619, 1.31), (0.7613, -0.7826, 1.098), (0.7613, -0.7826, 1.31), (0.5978, -0.9167, 1.098), (0.5978, -0.9167, 1.31), (0.4112, -1.016, 1.098), (0.4112, -1.016, 1.31), (0.2088, -1.078, 1.098), (0.2088, -1.078, 1.31), (-0.001688, -1.099, 1.098), (-0.001688, -1.099, 1.31), (-0.2122, -1.078, 1.098), (-0.2122, -1.078, 1.31), (-0.4146, -1.016, 1.098), (-0.4146, -1.016, 1.31), (-0.6011, -0.9167, 1.098), (-0.6011, -0.9167, 1.31), (-0.7646, -0.7826, 1.098), (-0.7646, -0.7826, 1.31), (-0.8988, -0.619, 1.098), (-0.8988, -0.619, 1.31), (-0.9985, -0.4325, 1.098), (-0.9985, -0.4325, 1.31), (-1.06, -0.2301, 1.098), (-1.06, -0.2301, 1.31), (-1.081, -0.0196, 1.098), (-1.081, -0.0196, 1.31), (-1.06, 0.1909, 1.098), (-1.06, 0.1909, 1.31), (-0.9985, 0.3933, 1.098), (-0.9985, 0.3933, 1.31), (-0.8988, 0.5799, 1.098), (-0.8988, 0.5799, 1.31), (-0.7646, 0.7434, 1.098), (-0.7646, 0.7434, 1.31), (-0.6011, 0.8775, 1.098), (-0.6011, 0.8775, 1.31), (-0.4146, 0.9773, 1.098), (-0.4146, 0.9773, 1.31), (-0.2122, 1.039, 1.098), (-0.2122, 1.039, 1.31)], [], [(0, 1, 3, 2), (2, 3, 5, 4), (4, 5, 7, 6), (6, 7, 9, 8), (8, 9, 11, 10), (10, 11, 13, 12), (12, 13, 15, 14), (14, 15, 17, 16), (16, 17, 19, 18), (18, 19, 21, 20), (20, 21, 23, 22), (22, 23, 25, 24), (24, 25, 27, 26), (26, 27, 29, 28), (28, 29, 31, 30), (30, 31, 33, 32), (32, 33, 35, 34), (34, 35, 37, 36), (36, 37, 39, 38), (38, 39, 41, 40), (40, 41, 43, 42), (42, 43, 45, 44), (44, 45, 47, 46), (46, 47, 49, 48), (48, 49, 51, 50), (50, 51, 53, 52), (52, 53, 55, 54), (54, 55, 57, 56), (56, 57, 59, 58), (58, 59, 61, 60), (3, 1, 63, 61, 59, 57, 55, 53, 51, 49, 47, 45, 43, 41, 39, 37, 35, 33, 31, 29, 27, 25, 23, 21, 19, 17, 15, 13, 11, 9, 7, 5), (60, 61, 63, 62), (62, 63, 1, 0), (0, 2, 4, 6, 8, 10, 12, 14, 16, 18, 20, 22, 24, 26, 28, 30, 32, 34, 36, 38, 40, 42, 44, 46, 48, 50, 52, 54, 56, 58, 60, 62)])
_uv = me_cylinder_001.uv_layers.new(name='UVMap')
_uv.uv.foreach_set('vector', [1.0, 0.5, 1.0, 1.0, 0.9688, 1.0, 0.9688, 0.5, 0.9688, 0.5, 0.9688, 1.0, 0.9375, 1.0, 0.9375, 0.5, 0.9375, 0.5, 0.9375, 1.0, 0.9062, 1.0, 0.9062, 0.5, 0.9062, 0.5, 0.9062, 1.0, 0.875, 1.0, 0.875, 0.5, 0.875, 0.5, 0.875, 1.0, 0.8438, 1.0, 0.8438, 0.5, 0.8438, 0.5, 0.8438, 1.0, 0.8125, 1.0, 0.8125, 0.5, 0.8125, 0.5, 0.8125, 1.0, 0.7812, 1.0, 0.7812, 0.5, 0.7812, 0.5, 0.7812, 1.0, 0.75, 1.0, 0.75, 0.5, 0.75, 0.5, 0.75, 1.0, 0.7188, 1.0, 0.7188, 0.5, 0.7188, 0.5, 0.7188, 1.0, 0.6875, 1.0, 0.6875, 0.5, 0.6875, 0.5, 0.6875, 1.0, 0.6562, 1.0, 0.6562, 0.5, 0.6562, 0.5, 0.6562, 1.0, 0.625, 1.0, 0.625, 0.5, 0.625, 0.5, 0.625, 1.0, 0.5938, 1.0, 0.5938, 0.5, 0.5938, 0.5, 0.5938, 1.0, 0.5625, 1.0, 0.5625, 0.5, 0.5625, 0.5, 0.5625, 1.0, 0.5312, 1.0, 0.5312, 0.5, 0.5312, 0.5, 0.5312, 1.0, 0.5, 1.0, 0.5, 0.5, 0.5, 0.5, 0.5, 1.0, 0.4688, 1.0, 0.4688, 0.5, 0.4688, 0.5, 0.4688, 1.0, 0.4375, 1.0, 0.4375, 0.5, 0.4375, 0.5, 0.4375, 1.0, 0.4062, 1.0, 0.4062, 0.5, 0.4062, 0.5, 0.4062, 1.0, 0.375, 1.0, 0.375, 0.5, 0.375, 0.5, 0.375, 1.0, 0.3438, 1.0, 0.3438, 0.5, 0.3438, 0.5, 0.3438, 1.0, 0.3125, 1.0, 0.3125, 0.5, 0.3125, 0.5, 0.3125, 1.0, 0.2812, 1.0, 0.2812, 0.5, 0.2812, 0.5, 0.2812, 1.0, 0.25, 1.0, 0.25, 0.5, 0.25, 0.5, 0.25, 1.0, 0.2188, 1.0, 0.2188, 0.5, 0.2188, 0.5, 0.2188, 1.0, 0.1875, 1.0, 0.1875, 0.5, 0.1875, 0.5, 0.1875, 1.0, 0.1562, 1.0, 0.1562, 0.5, 0.1562, 0.5, 0.1562, 1.0, 0.125, 1.0, 0.125, 0.5, 0.125, 0.5, 0.125, 1.0, 0.09375, 1.0, 0.09375, 0.5, 0.09375, 0.5, 0.09375, 1.0, 0.0625, 1.0, 0.0625, 0.5, 0.2968, 0.4854, 0.25, 0.49, 0.2032, 0.4854, 0.1582, 0.4717, 0.1167, 0.4496, 0.08029, 0.4197, 0.05045, 0.3833, 0.02827, 0.3418, 0.01461, 0.2968, 0.01, 0.25, 0.01461, 0.2032, 0.02827, 0.1582, 0.05045, 0.1167, 0.08029, 0.08029, 0.1167, 0.05045, 0.1582, 0.02827, 0.2032, 0.01461, 0.25, 0.01, 0.2968, 0.01461, 0.3418, 0.02827, 0.3833, 0.05045, 0.4197, 0.08029, 0.4496, 0.1167, 0.4717, 0.1582, 0.4854, 0.2032, 0.49, 0.25, 0.4854, 0.2968, 0.4717, 0.3418, 0.4496, 0.3833, 0.4197, 0.4197, 0.3833, 0.4496, 0.3418, 0.4717, 0.0625, 0.5, 0.0625, 1.0, 0.03125, 1.0, 0.03125, 0.5, 0.03125, 0.5, 0.03125, 1.0, 0.0, 1.0, 0.0, 0.5, 0.75, 0.49, 0.7968, 0.4854, 0.8418, 0.4717, 0.8833, 0.4496, 0.9197, 0.4197, 0.9496, 0.3833, 0.9717, 0.3418, 0.9854, 0.2968, 0.99, 0.25, 0.9854, 0.2032, 0.9717, 0.1582, 0.9496, 0.1167, 0.9197, 0.08029, 0.8833, 0.05045, 0.8418, 0.02827, 0.7968, 0.01461, 0.75, 0.01, 0.7032, 0.01461, 0.6582, 0.02827, 0.6167, 0.05045, 0.5803, 0.08029, 0.5504, 0.1167, 0.5283, 0.1582, 0.5146, 0.2032, 0.51, 0.25, 0.5146, 0.2968, 0.5283, 0.3418, 0.5504, 0.3833, 0.5803, 0.4197, 0.6167, 0.4496, 0.6582, 0.4717, 0.7032, 0.4854])
me_cylinder_001.materials.append(mat_material_002)
me_cylinder_001.update()
me_cylinder_003 = bpy.data.meshes.new('Cylinder.003')
me_cylinder_003.from_pydata([(5.21e-09, 1.033, -1.97), (5.21e-09, 1.033, 1.97), (0.2016, 1.013, -1.97), (0.2016, 1.013, 1.97), (0.3954, 0.9546, -1.97), (0.3954, 0.9546, 1.97), (0.574, 0.8591, -1.97), (0.574, 0.8591, 1.97), (0.7306, 0.7306, -1.97), (0.7306, 0.7306, 1.97), (0.8591, 0.574, -1.97), (0.8591, 0.574, 1.97), (0.9546, 0.3954, -1.97), (0.9546, 0.3954, 1.97), (1.013, 0.2016, -1.97), (1.013, 0.2016, 1.97), (1.033, -1.465e-09, -1.97), (1.033, -1.465e-09, 1.97), (1.013, -0.2016, -1.97), (1.013, -0.2016, 1.97), (0.9546, -0.3954, -1.97), (0.9546, -0.3954, 1.97), (0.8591, -0.574, -1.97), (0.8591, -0.574, 1.97), (0.7306, -0.7306, -1.97), (0.7306, -0.7306, 1.97), (0.574, -0.8591, -1.97), (0.574, -0.8591, 1.97), (0.3954, -0.9546, -1.97), (0.3954, -0.9546, 1.97), (0.2016, -1.013, -1.97), (0.2016, -1.013, 1.97), (5.21e-09, -1.033, -1.97), (5.21e-09, -1.033, 1.97), (-0.2016, -1.013, -1.97), (-0.2016, -1.013, 1.97), (-0.3954, -0.9546, -1.97), (-0.3954, -0.9546, 1.97), (-0.574, -0.8591, -1.97), (-0.574, -0.8591, 1.97), (-0.7306, -0.7306, -1.97), (-0.7306, -0.7306, 1.97), (-0.8591, -0.574, -1.97), (-0.8591, -0.574, 1.97), (-0.9546, -0.3954, -1.97), (-0.9546, -0.3954, 1.97), (-1.013, -0.2016, -1.97), (-1.013, -0.2016, 1.97), (-1.033, -1.465e-09, -1.97), (-1.033, -1.465e-09, 1.97), (-1.013, 0.2016, -1.97), (-1.013, 0.2016, 1.97), (-0.9546, 0.3954, -1.97), (-0.9546, 0.3954, 1.97), (-0.8591, 0.574, -1.97), (-0.8591, 0.574, 1.97), (-0.7306, 0.7306, -1.97), (-0.7306, 0.7306, 1.97), (-0.574, 0.8591, -1.97), (-0.574, 0.8591, 1.97), (-0.3954, 0.9546, -1.97), (-0.3954, 0.9546, 1.97), (-0.2016, 1.013, -1.97), (-0.2016, 1.013, 1.97)], [], [(0, 1, 3, 2), (2, 3, 5, 4), (4, 5, 7, 6), (6, 7, 9, 8), (8, 9, 11, 10), (10, 11, 13, 12), (12, 13, 15, 14), (14, 15, 17, 16), (16, 17, 19, 18), (18, 19, 21, 20), (20, 21, 23, 22), (22, 23, 25, 24), (24, 25, 27, 26), (26, 27, 29, 28), (28, 29, 31, 30), (30, 31, 33, 32), (32, 33, 35, 34), (34, 35, 37, 36), (36, 37, 39, 38), (38, 39, 41, 40), (40, 41, 43, 42), (42, 43, 45, 44), (44, 45, 47, 46), (46, 47, 49, 48), (48, 49, 51, 50), (50, 51, 53, 52), (52, 53, 55, 54), (54, 55, 57, 56), (56, 57, 59, 58), (58, 59, 61, 60), (3, 1, 63, 61, 59, 57, 55, 53, 51, 49, 47, 45, 43, 41, 39, 37, 35, 33, 31, 29, 27, 25, 23, 21, 19, 17, 15, 13, 11, 9, 7, 5), (60, 61, 63, 62), (62, 63, 1, 0), (0, 2, 4, 6, 8, 10, 12, 14, 16, 18, 20, 22, 24, 26, 28, 30, 32, 34, 36, 38, 40, 42, 44, 46, 48, 50, 52, 54, 56, 58, 60, 62)])
_uv = me_cylinder_003.uv_layers.new(name='UVMap')
_uv.uv.foreach_set('vector', [1.0, 0.5, 1.0, 1.0, 0.9688, 1.0, 0.9688, 0.5, 0.9688, 0.5, 0.9688, 1.0, 0.9375, 1.0, 0.9375, 0.5, 0.9375, 0.5, 0.9375, 1.0, 0.9062, 1.0, 0.9062, 0.5, 0.9062, 0.5, 0.9062, 1.0, 0.875, 1.0, 0.875, 0.5, 0.875, 0.5, 0.875, 1.0, 0.8438, 1.0, 0.8438, 0.5, 0.8438, 0.5, 0.8438, 1.0, 0.8125, 1.0, 0.8125, 0.5, 0.8125, 0.5, 0.8125, 1.0, 0.7812, 1.0, 0.7812, 0.5, 0.7812, 0.5, 0.7812, 1.0, 0.75, 1.0, 0.75, 0.5, 0.75, 0.5, 0.75, 1.0, 0.7188, 1.0, 0.7188, 0.5, 0.7188, 0.5, 0.7188, 1.0, 0.6875, 1.0, 0.6875, 0.5, 0.6875, 0.5, 0.6875, 1.0, 0.6562, 1.0, 0.6562, 0.5, 0.6562, 0.5, 0.6562, 1.0, 0.625, 1.0, 0.625, 0.5, 0.625, 0.5, 0.625, 1.0, 0.5938, 1.0, 0.5938, 0.5, 0.5938, 0.5, 0.5938, 1.0, 0.5625, 1.0, 0.5625, 0.5, 0.5625, 0.5, 0.5625, 1.0, 0.5312, 1.0, 0.5312, 0.5, 0.5312, 0.5, 0.5312, 1.0, 0.5, 1.0, 0.5, 0.5, 0.5, 0.5, 0.5, 1.0, 0.4688, 1.0, 0.4688, 0.5, 0.4688, 0.5, 0.4688, 1.0, 0.4375, 1.0, 0.4375, 0.5, 0.4375, 0.5, 0.4375, 1.0, 0.4062, 1.0, 0.4062, 0.5, 0.4062, 0.5, 0.4062, 1.0, 0.375, 1.0, 0.375, 0.5, 0.375, 0.5, 0.375, 1.0, 0.3438, 1.0, 0.3438, 0.5, 0.3438, 0.5, 0.3438, 1.0, 0.3125, 1.0, 0.3125, 0.5, 0.3125, 0.5, 0.3125, 1.0, 0.2812, 1.0, 0.2812, 0.5, 0.2812, 0.5, 0.2812, 1.0, 0.25, 1.0, 0.25, 0.5, 0.25, 0.5, 0.25, 1.0, 0.2188, 1.0, 0.2188, 0.5, 0.2188, 0.5, 0.2188, 1.0, 0.1875, 1.0, 0.1875, 0.5, 0.1875, 0.5, 0.1875, 1.0, 0.1562, 1.0, 0.1562, 0.5, 0.1562, 0.5, 0.1562, 1.0, 0.125, 1.0, 0.125, 0.5, 0.125, 0.5, 0.125, 1.0, 0.09375, 1.0, 0.09375, 0.5, 0.09375, 0.5, 0.09375, 1.0, 0.0625, 1.0, 0.0625, 0.5, 0.2968, 0.4854, 0.25, 0.49, 0.2032, 0.4854, 0.1582, 0.4717, 0.1167, 0.4496, 0.08029, 0.4197, 0.05045, 0.3833, 0.02827, 0.3418, 0.01461, 0.2968, 0.01, 0.25, 0.01461, 0.2032, 0.02827, 0.1582, 0.05045, 0.1167, 0.08029, 0.08029, 0.1167, 0.05045, 0.1582, 0.02827, 0.2032, 0.01461, 0.25, 0.01, 0.2968, 0.01461, 0.3418, 0.02827, 0.3833, 0.05045, 0.4197, 0.08029, 0.4496, 0.1167, 0.4717, 0.1582, 0.4854, 0.2032, 0.49, 0.25, 0.4854, 0.2968, 0.4717, 0.3418, 0.4496, 0.3833, 0.4197, 0.4197, 0.3833, 0.4496, 0.3418, 0.4717, 0.0625, 0.5, 0.0625, 1.0, 0.03125, 1.0, 0.03125, 0.5, 0.03125, 0.5, 0.03125, 1.0, 0.0, 1.0, 0.0, 0.5, 0.75, 0.49, 0.7968, 0.4854, 0.8418, 0.4717, 0.8833, 0.4496, 0.9197, 0.4197, 0.9496, 0.3833, 0.9717, 0.3418, 0.9854, 0.2968, 0.99, 0.25, 0.9854, 0.2032, 0.9717, 0.1582, 0.9496, 0.1167, 0.9197, 0.08029, 0.8833, 0.05045, 0.8418, 0.02827, 0.7968, 0.01461, 0.75, 0.01, 0.7032, 0.01461, 0.6582, 0.02827, 0.6167, 0.05045, 0.5803, 0.08029, 0.5504, 0.1167, 0.5283, 0.1582, 0.5146, 0.2032, 0.51, 0.25, 0.5146, 0.2968, 0.5283, 0.3418, 0.5504, 0.3833, 0.5803, 0.4197, 0.6167, 0.4496, 0.6582, 0.4717, 0.7032, 0.4854])
me_cylinder_003.update()
me_cylinder_004 = bpy.data.meshes.new('Cylinder.004')
me_cylinder_004.from_pydata([(-4.148e-09, 1.232, 0.9213), (-4.099e-09, 1.273, 0.8003), (0.2403, 1.208, 0.9213), (0.2484, 1.249, 0.8003), (0.4713, 1.138, 0.9213), (0.4872, 1.176, 0.8003), (0.6843, 1.024, 0.9213), (0.7073, 1.059, 0.8003), (0.8709, 0.8709, 0.9213), (0.9003, 0.9003, 0.8003), (1.024, 0.6843, 0.9213), (1.059, 0.7073, 0.8003), (1.138, 0.4713, 0.9213), (1.176, 0.4872, 0.8003), (1.208, 0.2403, 0.9213), (1.249, 0.2484, 0.8003), (1.232, -1.402e-09, 0.9213), (1.273, -1.322e-09, 0.8003), (1.208, -0.2403, 0.9213), (1.249, -0.2484, 0.8003), (1.138, -0.4713, 0.9213), (1.176, -0.4872, 0.8003), (1.024, -0.6843, 0.9213), (1.059, -0.7073, 0.8003), (0.8709, -0.8709, 0.9213), (0.9003, -0.9003, 0.8003), (0.6843, -1.024, 0.9213), (0.7073, -1.059, 0.8003), (0.4713, -1.138, 0.9213), (0.4872, -1.176, 0.8003), (0.2403, -1.208, 0.9213), (0.2484, -1.249, 0.8003), (-4.148e-09, -1.232, 0.9213), (-4.099e-09, -1.273, 0.8003), (-0.2403, -1.208, 0.9213), (-0.2484, -1.249, 0.8003), (-0.4713, -1.138, 0.9213), (-0.4872, -1.176, 0.8003), (-0.6843, -1.024, 0.9213), (-0.7073, -1.059, 0.8003), (-0.8709, -0.8709, 0.9213), (-0.9003, -0.9003, 0.8003), (-1.024, -0.6843, 0.9213), (-1.059, -0.7073, 0.8003), (-1.138, -0.4713, 0.9213), (-1.176, -0.4872, 0.8003), (-1.208, -0.2403, 0.9213), (-1.249, -0.2484, 0.8003), (-1.232, -1.402e-09, 0.9213), (-1.273, -1.322e-09, 0.8003), (-1.208, 0.2403, 0.9213), (-1.249, 0.2484, 0.8003), (-1.138, 0.4713, 0.9213), (-1.176, 0.4872, 0.8003), (-1.024, 0.6843, 0.9213), (-1.059, 0.7073, 0.8003), (-0.8709, 0.8709, 0.9213), (-0.9003, 0.9003, 0.8003), (-0.6843, 1.024, 0.9213), (-0.7073, 1.059, 0.8003), (-0.4713, 1.138, 0.9213), (-0.4872, 1.176, 0.8003), (-0.2403, 1.208, 0.9213), (-0.2484, 1.249, 0.8003)], [], [(0, 1, 3, 2), (2, 3, 5, 4), (4, 5, 7, 6), (6, 7, 9, 8), (8, 9, 11, 10), (10, 11, 13, 12), (12, 13, 15, 14), (14, 15, 17, 16), (16, 17, 19, 18), (18, 19, 21, 20), (20, 21, 23, 22), (22, 23, 25, 24), (24, 25, 27, 26), (26, 27, 29, 28), (28, 29, 31, 30), (30, 31, 33, 32), (32, 33, 35, 34), (34, 35, 37, 36), (36, 37, 39, 38), (38, 39, 41, 40), (40, 41, 43, 42), (42, 43, 45, 44), (44, 45, 47, 46), (46, 47, 49, 48), (48, 49, 51, 50), (50, 51, 53, 52), (52, 53, 55, 54), (54, 55, 57, 56), (56, 57, 59, 58), (58, 59, 61, 60), (3, 1, 63, 61, 59, 57, 55, 53, 51, 49, 47, 45, 43, 41, 39, 37, 35, 33, 31, 29, 27, 25, 23, 21, 19, 17, 15, 13, 11, 9, 7, 5), (60, 61, 63, 62), (62, 63, 1, 0), (0, 2, 4, 6, 8, 10, 12, 14, 16, 18, 20, 22, 24, 26, 28, 30, 32, 34, 36, 38, 40, 42, 44, 46, 48, 50, 52, 54, 56, 58, 60, 62)])
_uv = me_cylinder_004.uv_layers.new(name='UVMap')
_uv.uv.foreach_set('vector', [1.0, 0.5, 1.0, 1.0, 0.9688, 1.0, 0.9688, 0.5, 0.9688, 0.5, 0.9688, 1.0, 0.9375, 1.0, 0.9375, 0.5, 0.9375, 0.5, 0.9375, 1.0, 0.9062, 1.0, 0.9062, 0.5, 0.9062, 0.5, 0.9062, 1.0, 0.875, 1.0, 0.875, 0.5, 0.875, 0.5, 0.875, 1.0, 0.8438, 1.0, 0.8438, 0.5, 0.8438, 0.5, 0.8438, 1.0, 0.8125, 1.0, 0.8125, 0.5, 0.8125, 0.5, 0.8125, 1.0, 0.7812, 1.0, 0.7812, 0.5, 0.7812, 0.5, 0.7812, 1.0, 0.75, 1.0, 0.75, 0.5, 0.75, 0.5, 0.75, 1.0, 0.7188, 1.0, 0.7188, 0.5, 0.7188, 0.5, 0.7188, 1.0, 0.6875, 1.0, 0.6875, 0.5, 0.6875, 0.5, 0.6875, 1.0, 0.6562, 1.0, 0.6562, 0.5, 0.6562, 0.5, 0.6562, 1.0, 0.625, 1.0, 0.625, 0.5, 0.625, 0.5, 0.625, 1.0, 0.5938, 1.0, 0.5938, 0.5, 0.5938, 0.5, 0.5938, 1.0, 0.5625, 1.0, 0.5625, 0.5, 0.5625, 0.5, 0.5625, 1.0, 0.5312, 1.0, 0.5312, 0.5, 0.5312, 0.5, 0.5312, 1.0, 0.5, 1.0, 0.5, 0.5, 0.5, 0.5, 0.5, 1.0, 0.4688, 1.0, 0.4688, 0.5, 0.4688, 0.5, 0.4688, 1.0, 0.4375, 1.0, 0.4375, 0.5, 0.4375, 0.5, 0.4375, 1.0, 0.4062, 1.0, 0.4062, 0.5, 0.4062, 0.5, 0.4062, 1.0, 0.375, 1.0, 0.375, 0.5, 0.375, 0.5, 0.375, 1.0, 0.3438, 1.0, 0.3438, 0.5, 0.3438, 0.5, 0.3438, 1.0, 0.3125, 1.0, 0.3125, 0.5, 0.3125, 0.5, 0.3125, 1.0, 0.2812, 1.0, 0.2812, 0.5, 0.2812, 0.5, 0.2812, 1.0, 0.25, 1.0, 0.25, 0.5, 0.25, 0.5, 0.25, 1.0, 0.2188, 1.0, 0.2188, 0.5, 0.2188, 0.5, 0.2188, 1.0, 0.1875, 1.0, 0.1875, 0.5, 0.1875, 0.5, 0.1875, 1.0, 0.1562, 1.0, 0.1562, 0.5, 0.1562, 0.5, 0.1562, 1.0, 0.125, 1.0, 0.125, 0.5, 0.125, 0.5, 0.125, 1.0, 0.09375, 1.0, 0.09375, 0.5, 0.09375, 0.5, 0.09375, 1.0, 0.0625, 1.0, 0.0625, 0.5, 0.2968, 0.4854, 0.25, 0.49, 0.2032, 0.4854, 0.1582, 0.4717, 0.1167, 0.4496, 0.08029, 0.4197, 0.05045, 0.3833, 0.02827, 0.3418, 0.01461, 0.2968, 0.01, 0.25, 0.01461, 0.2032, 0.02827, 0.1582, 0.05045, 0.1167, 0.08029, 0.08029, 0.1167, 0.05045, 0.1582, 0.02827, 0.2032, 0.01461, 0.25, 0.01, 0.2968, 0.01461, 0.3418, 0.02827, 0.3833, 0.05045, 0.4197, 0.08029, 0.4496, 0.1167, 0.4717, 0.1582, 0.4854, 0.2032, 0.49, 0.25, 0.4854, 0.2968, 0.4717, 0.3418, 0.4496, 0.3833, 0.4197, 0.4197, 0.3833, 0.4496, 0.3418, 0.4717, 0.0625, 0.5, 0.0625, 1.0, 0.03125, 1.0, 0.03125, 0.5, 0.03125, 0.5, 0.03125, 1.0, 0.0, 1.0, 0.0, 0.5, 0.75, 0.49, 0.7968, 0.4854, 0.8418, 0.4717, 0.8833, 0.4496, 0.9197, 0.4197, 0.9496, 0.3833, 0.9717, 0.3418, 0.9854, 0.2968, 0.99, 0.25, 0.9854, 0.2032, 0.9717, 0.1582, 0.9496, 0.1167, 0.9197, 0.08029, 0.8833, 0.05045, 0.8418, 0.02827, 0.7968, 0.01461, 0.75, 0.01, 0.7032, 0.01461, 0.6582, 0.02827, 0.6167, 0.05045, 0.5803, 0.08029, 0.5504, 0.1167, 0.5283, 0.1582, 0.5146, 0.2032, 0.51, 0.25, 0.5146, 0.2968, 0.5283, 0.3418, 0.5504, 0.3833, 0.5803, 0.4197, 0.6167, 0.4496, 0.6582, 0.4717, 0.7032, 0.4854])
me_cylinder_004.materials.append(mat_material_001)
me_cylinder_004.update()

# ---- objects
ob_tonneau = bpy.data.objects.new('Tonneau', me_cube)
ob_light = bpy.data.objects.new('Light', light_light)
ob_camera = bpy.data.objects.new('Camera', cam_camera)
ob_empty = bpy.data.objects.new('Empty', None)
ob_cube_001 = bpy.data.objects.new('Cube.001', me_cube_002)
ob_couvercle = bpy.data.objects.new('Couvercle', me_cylinder_001)
ob_cylinder = bpy.data.objects.new('Cylinder', me_cylinder_003)
ob_cylinder_001 = bpy.data.objects.new('Cylinder.001', me_cylinder_004)

# ---- transforms, parenting, visibility, modifiers, constraints
ob_tonneau.location = (0.0, 0.0, 0.0)
ob_tonneau.lock_rotations_4d = False
ob_tonneau.empty_display_type = 'ARROWS'
ob_tonneau.lineart.crease_threshold = 0.0
_m = ob_tonneau.modifiers.new('SimpleDeform', 'SIMPLE_DEFORM')
_m.deform_method = 'BEND'
_m = ob_tonneau.modifiers.new('Array', 'ARRAY')
_m.count = 14
_m.use_relative_offset = False
_m.use_object_offset = True
_m.offset_object = ob_empty
ob_light.location = (4.076, 1.005, 5.904)
ob_light.rotation_euler = (0.6503, 0.05522, 1.866)
ob_light.lock_rotations_4d = False
ob_light.empty_display_type = 'ARROWS'
ob_light.color = (0.0, 0.0, 0.0, 0.0)
ob_light.lineart.crease_threshold = 0.0
ob_camera.location = (7.359, -6.926, 4.958)
ob_camera.rotation_euler = (1.109, 0.0, 0.8149)
ob_camera.lock_rotations_4d = False
ob_camera.empty_display_type = 'ARROWS'
ob_camera.color = (0.0, 0.0, 0.0, 0.0)
ob_camera.display_type = 'WIRE'
ob_camera.lineart.crease_threshold = 0.0
ob_empty.location = (0.0, 0.0, 0.0)
ob_empty.rotation_euler = (0.0, 0.0, 0.5236)
ob_empty.empty_display_type = 'ARROWS'
ob_cube_001.location = (0.0, 0.0, 0.0)
_m = ob_cube_001.modifiers.new('Array', 'ARRAY')
_m.count = 12
_m.relative_offset_displace = (1.1, 0.0, 0.0)
ob_couvercle.location = (0.0, 0.0, 0.0)
_m = ob_couvercle.modifiers.new('Boolean', 'BOOLEAN')
_m.object = ob_cube_001
_m.operation = 'INTERSECT'
_m = ob_couvercle.modifiers.new('Mirror', 'MIRROR')
_m.use_axis = (False, False, True)
_m.merge_threshold = 0.01
ob_cylinder.location = (0.0, 0.0, 0.0)
ob_cylinder_001.location = (0.0, 0.0, 0.0)
_m = ob_cylinder_001.modifiers.new('Boolean', 'BOOLEAN')
_m.object = ob_cylinder
_m = ob_cylinder_001.modifiers.new('Mirror', 'MIRROR')
_m.use_axis = (True, False, True)

# ---- collection membership
col_collection.objects.link(ob_tonneau)
col_collection.objects.link(ob_light)
col_collection.objects.link(ob_camera)
col_collection.objects.link(ob_empty)
col_collection.objects.link(ob_cube_001)
col_collection.objects.link(ob_couvercle)
col_collection.objects.link(ob_cylinder)
col_collection.objects.link(ob_cylinder_001)

# ---- scene / render settings (as saved in the file)
scene.camera = ob_camera
scene.frame_start = 1; scene.frame_end = 250; scene.frame_set(1)
scene.render.engine = 'BLENDER_EEVEE_NEXT'
bpy.context.view_layer.update()
